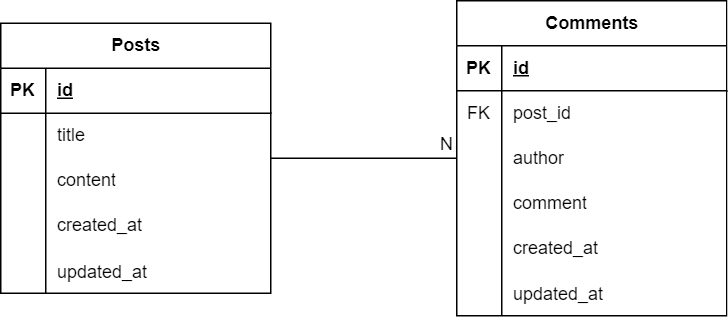

The diagram above was exported from draw.io. Its source (the exported page's mxGraphModel, read from the mxfile embedded in the PNG):
<mxGraphModel dx="988" dy="523" grid="1" gridSize="10" guides="1" tooltips="1" connect="1" arrows="1" fold="1" page="1" pageScale="1" pageWidth="827" pageHeight="1169" math="0" shadow="0">
  <root>
    <mxCell id="0" />
    <mxCell id="1" parent="0" />
    <mxCell id="YpPKBsmJS3pQp6CehCnA-1" value="Posts" style="shape=table;startSize=30;container=1;collapsible=1;childLayout=tableLayout;fixedRows=1;rowLines=0;fontStyle=1;align=center;resizeLast=1;html=1;" parent="1" vertex="1">
      <mxGeometry x="110" y="195" width="180" height="180" as="geometry" />
    </mxCell>
    <mxCell id="YpPKBsmJS3pQp6CehCnA-2" value="" style="shape=tableRow;horizontal=0;startSize=0;swimlaneHead=0;swimlaneBody=0;fillColor=none;collapsible=0;dropTarget=0;points=[[0,0.5],[1,0.5]];portConstraint=eastwest;top=0;left=0;right=0;bottom=1;" parent="YpPKBsmJS3pQp6CehCnA-1" vertex="1">
      <mxGeometry y="30" width="180" height="30" as="geometry" />
    </mxCell>
    <mxCell id="YpPKBsmJS3pQp6CehCnA-3" value="PK" style="shape=partialRectangle;connectable=0;fillColor=none;top=0;left=0;bottom=0;right=0;fontStyle=1;overflow=hidden;whiteSpace=wrap;html=1;" parent="YpPKBsmJS3pQp6CehCnA-2" vertex="1">
      <mxGeometry width="30" height="30" as="geometry">
        <mxRectangle width="30" height="30" as="alternateBounds" />
      </mxGeometry>
    </mxCell>
    <mxCell id="YpPKBsmJS3pQp6CehCnA-4" value="id" style="shape=partialRectangle;connectable=0;fillColor=none;top=0;left=0;bottom=0;right=0;align=left;spacingLeft=6;fontStyle=5;overflow=hidden;whiteSpace=wrap;html=1;" parent="YpPKBsmJS3pQp6CehCnA-2" vertex="1">
      <mxGeometry x="30" width="150" height="30" as="geometry">
        <mxRectangle width="150" height="30" as="alternateBounds" />
      </mxGeometry>
    </mxCell>
    <mxCell id="YpPKBsmJS3pQp6CehCnA-5" value="" style="shape=tableRow;horizontal=0;startSize=0;swimlaneHead=0;swimlaneBody=0;fillColor=none;collapsible=0;dropTarget=0;points=[[0,0.5],[1,0.5]];portConstraint=eastwest;top=0;left=0;right=0;bottom=0;" parent="YpPKBsmJS3pQp6CehCnA-1" vertex="1">
      <mxGeometry y="60" width="180" height="30" as="geometry" />
    </mxCell>
    <mxCell id="YpPKBsmJS3pQp6CehCnA-6" value="" style="shape=partialRectangle;connectable=0;fillColor=none;top=0;left=0;bottom=0;right=0;editable=1;overflow=hidden;whiteSpace=wrap;html=1;" parent="YpPKBsmJS3pQp6CehCnA-5" vertex="1">
      <mxGeometry width="30" height="30" as="geometry">
        <mxRectangle width="30" height="30" as="alternateBounds" />
      </mxGeometry>
    </mxCell>
    <mxCell id="YpPKBsmJS3pQp6CehCnA-7" value="title" style="shape=partialRectangle;connectable=0;fillColor=none;top=0;left=0;bottom=0;right=0;align=left;spacingLeft=6;overflow=hidden;whiteSpace=wrap;html=1;" parent="YpPKBsmJS3pQp6CehCnA-5" vertex="1">
      <mxGeometry x="30" width="150" height="30" as="geometry">
        <mxRectangle width="150" height="30" as="alternateBounds" />
      </mxGeometry>
    </mxCell>
    <mxCell id="YpPKBsmJS3pQp6CehCnA-8" value="" style="shape=tableRow;horizontal=0;startSize=0;swimlaneHead=0;swimlaneBody=0;fillColor=none;collapsible=0;dropTarget=0;points=[[0,0.5],[1,0.5]];portConstraint=eastwest;top=0;left=0;right=0;bottom=0;" parent="YpPKBsmJS3pQp6CehCnA-1" vertex="1">
      <mxGeometry y="90" width="180" height="30" as="geometry" />
    </mxCell>
    <mxCell id="YpPKBsmJS3pQp6CehCnA-9" value="" style="shape=partialRectangle;connectable=0;fillColor=none;top=0;left=0;bottom=0;right=0;editable=1;overflow=hidden;whiteSpace=wrap;html=1;" parent="YpPKBsmJS3pQp6CehCnA-8" vertex="1">
      <mxGeometry width="30" height="30" as="geometry">
        <mxRectangle width="30" height="30" as="alternateBounds" />
      </mxGeometry>
    </mxCell>
    <mxCell id="YpPKBsmJS3pQp6CehCnA-10" value="content" style="shape=partialRectangle;connectable=0;fillColor=none;top=0;left=0;bottom=0;right=0;align=left;spacingLeft=6;overflow=hidden;whiteSpace=wrap;html=1;" parent="YpPKBsmJS3pQp6CehCnA-8" vertex="1">
      <mxGeometry x="30" width="150" height="30" as="geometry">
        <mxRectangle width="150" height="30" as="alternateBounds" />
      </mxGeometry>
    </mxCell>
    <mxCell id="YpPKBsmJS3pQp6CehCnA-11" value="" style="shape=tableRow;horizontal=0;startSize=0;swimlaneHead=0;swimlaneBody=0;fillColor=none;collapsible=0;dropTarget=0;points=[[0,0.5],[1,0.5]];portConstraint=eastwest;top=0;left=0;right=0;bottom=0;" parent="YpPKBsmJS3pQp6CehCnA-1" vertex="1">
      <mxGeometry y="120" width="180" height="30" as="geometry" />
    </mxCell>
    <mxCell id="YpPKBsmJS3pQp6CehCnA-12" value="" style="shape=partialRectangle;connectable=0;fillColor=none;top=0;left=0;bottom=0;right=0;editable=1;overflow=hidden;whiteSpace=wrap;html=1;" parent="YpPKBsmJS3pQp6CehCnA-11" vertex="1">
      <mxGeometry width="30" height="30" as="geometry">
        <mxRectangle width="30" height="30" as="alternateBounds" />
      </mxGeometry>
    </mxCell>
    <mxCell id="YpPKBsmJS3pQp6CehCnA-13" value="created_at" style="shape=partialRectangle;connectable=0;fillColor=none;top=0;left=0;bottom=0;right=0;align=left;spacingLeft=6;overflow=hidden;whiteSpace=wrap;html=1;" parent="YpPKBsmJS3pQp6CehCnA-11" vertex="1">
      <mxGeometry x="30" width="150" height="30" as="geometry">
        <mxRectangle width="150" height="30" as="alternateBounds" />
      </mxGeometry>
    </mxCell>
    <mxCell id="YpPKBsmJS3pQp6CehCnA-35" value="" style="shape=tableRow;horizontal=0;startSize=0;swimlaneHead=0;swimlaneBody=0;fillColor=none;collapsible=0;dropTarget=0;points=[[0,0.5],[1,0.5]];portConstraint=eastwest;top=0;left=0;right=0;bottom=0;" parent="YpPKBsmJS3pQp6CehCnA-1" vertex="1">
      <mxGeometry y="150" width="180" height="30" as="geometry" />
    </mxCell>
    <mxCell id="YpPKBsmJS3pQp6CehCnA-36" value="" style="shape=partialRectangle;connectable=0;fillColor=none;top=0;left=0;bottom=0;right=0;editable=1;overflow=hidden;" parent="YpPKBsmJS3pQp6CehCnA-35" vertex="1">
      <mxGeometry width="30" height="30" as="geometry">
        <mxRectangle width="30" height="30" as="alternateBounds" />
      </mxGeometry>
    </mxCell>
    <mxCell id="YpPKBsmJS3pQp6CehCnA-37" value="updated_at" style="shape=partialRectangle;connectable=0;fillColor=none;top=0;left=0;bottom=0;right=0;align=left;spacingLeft=6;overflow=hidden;" parent="YpPKBsmJS3pQp6CehCnA-35" vertex="1">
      <mxGeometry x="30" width="150" height="30" as="geometry">
        <mxRectangle width="150" height="30" as="alternateBounds" />
      </mxGeometry>
    </mxCell>
    <mxCell id="YpPKBsmJS3pQp6CehCnA-14" value="Comments" style="shape=table;startSize=30;container=1;collapsible=1;childLayout=tableLayout;fixedRows=1;rowLines=0;fontStyle=1;align=center;resizeLast=1;html=1;" parent="1" vertex="1">
      <mxGeometry x="414" y="180" width="180" height="210" as="geometry" />
    </mxCell>
    <mxCell id="YpPKBsmJS3pQp6CehCnA-15" value="" style="shape=tableRow;horizontal=0;startSize=0;swimlaneHead=0;swimlaneBody=0;fillColor=none;collapsible=0;dropTarget=0;points=[[0,0.5],[1,0.5]];portConstraint=eastwest;top=0;left=0;right=0;bottom=1;" parent="YpPKBsmJS3pQp6CehCnA-14" vertex="1">
      <mxGeometry y="30" width="180" height="30" as="geometry" />
    </mxCell>
    <mxCell id="YpPKBsmJS3pQp6CehCnA-16" value="PK" style="shape=partialRectangle;connectable=0;fillColor=none;top=0;left=0;bottom=0;right=0;fontStyle=1;overflow=hidden;whiteSpace=wrap;html=1;" parent="YpPKBsmJS3pQp6CehCnA-15" vertex="1">
      <mxGeometry width="30" height="30" as="geometry">
        <mxRectangle width="30" height="30" as="alternateBounds" />
      </mxGeometry>
    </mxCell>
    <mxCell id="YpPKBsmJS3pQp6CehCnA-17" value="id" style="shape=partialRectangle;connectable=0;fillColor=none;top=0;left=0;bottom=0;right=0;align=left;spacingLeft=6;fontStyle=5;overflow=hidden;whiteSpace=wrap;html=1;" parent="YpPKBsmJS3pQp6CehCnA-15" vertex="1">
      <mxGeometry x="30" width="150" height="30" as="geometry">
        <mxRectangle width="150" height="30" as="alternateBounds" />
      </mxGeometry>
    </mxCell>
    <mxCell id="YpPKBsmJS3pQp6CehCnA-38" value="" style="shape=tableRow;horizontal=0;startSize=0;swimlaneHead=0;swimlaneBody=0;fillColor=none;collapsible=0;dropTarget=0;points=[[0,0.5],[1,0.5]];portConstraint=eastwest;top=0;left=0;right=0;bottom=0;" parent="YpPKBsmJS3pQp6CehCnA-14" vertex="1">
      <mxGeometry y="60" width="180" height="30" as="geometry" />
    </mxCell>
    <mxCell id="YpPKBsmJS3pQp6CehCnA-39" value="FK" style="shape=partialRectangle;connectable=0;fillColor=none;top=0;left=0;bottom=0;right=0;fontStyle=0;overflow=hidden;whiteSpace=wrap;html=1;" parent="YpPKBsmJS3pQp6CehCnA-38" vertex="1">
      <mxGeometry width="30" height="30" as="geometry">
        <mxRectangle width="30" height="30" as="alternateBounds" />
      </mxGeometry>
    </mxCell>
    <mxCell id="YpPKBsmJS3pQp6CehCnA-40" value="post_id" style="shape=partialRectangle;connectable=0;fillColor=none;top=0;left=0;bottom=0;right=0;align=left;spacingLeft=6;fontStyle=0;overflow=hidden;whiteSpace=wrap;html=1;" parent="YpPKBsmJS3pQp6CehCnA-38" vertex="1">
      <mxGeometry x="30" width="150" height="30" as="geometry">
        <mxRectangle width="150" height="30" as="alternateBounds" />
      </mxGeometry>
    </mxCell>
    <mxCell id="YpPKBsmJS3pQp6CehCnA-18" value="" style="shape=tableRow;horizontal=0;startSize=0;swimlaneHead=0;swimlaneBody=0;fillColor=none;collapsible=0;dropTarget=0;points=[[0,0.5],[1,0.5]];portConstraint=eastwest;top=0;left=0;right=0;bottom=0;" parent="YpPKBsmJS3pQp6CehCnA-14" vertex="1">
      <mxGeometry y="90" width="180" height="30" as="geometry" />
    </mxCell>
    <mxCell id="YpPKBsmJS3pQp6CehCnA-19" value="" style="shape=partialRectangle;connectable=0;fillColor=none;top=0;left=0;bottom=0;right=0;editable=1;overflow=hidden;whiteSpace=wrap;html=1;" parent="YpPKBsmJS3pQp6CehCnA-18" vertex="1">
      <mxGeometry width="30" height="30" as="geometry">
        <mxRectangle width="30" height="30" as="alternateBounds" />
      </mxGeometry>
    </mxCell>
    <mxCell id="YpPKBsmJS3pQp6CehCnA-20" value="author" style="shape=partialRectangle;connectable=0;fillColor=none;top=0;left=0;bottom=0;right=0;align=left;spacingLeft=6;overflow=hidden;whiteSpace=wrap;html=1;" parent="YpPKBsmJS3pQp6CehCnA-18" vertex="1">
      <mxGeometry x="30" width="150" height="30" as="geometry">
        <mxRectangle width="150" height="30" as="alternateBounds" />
      </mxGeometry>
    </mxCell>
    <mxCell id="YpPKBsmJS3pQp6CehCnA-21" value="" style="shape=tableRow;horizontal=0;startSize=0;swimlaneHead=0;swimlaneBody=0;fillColor=none;collapsible=0;dropTarget=0;points=[[0,0.5],[1,0.5]];portConstraint=eastwest;top=0;left=0;right=0;bottom=0;" parent="YpPKBsmJS3pQp6CehCnA-14" vertex="1">
      <mxGeometry y="120" width="180" height="30" as="geometry" />
    </mxCell>
    <mxCell id="YpPKBsmJS3pQp6CehCnA-22" value="" style="shape=partialRectangle;connectable=0;fillColor=none;top=0;left=0;bottom=0;right=0;editable=1;overflow=hidden;whiteSpace=wrap;html=1;" parent="YpPKBsmJS3pQp6CehCnA-21" vertex="1">
      <mxGeometry width="30" height="30" as="geometry">
        <mxRectangle width="30" height="30" as="alternateBounds" />
      </mxGeometry>
    </mxCell>
    <mxCell id="YpPKBsmJS3pQp6CehCnA-23" value="comment" style="shape=partialRectangle;connectable=0;fillColor=none;top=0;left=0;bottom=0;right=0;align=left;spacingLeft=6;overflow=hidden;whiteSpace=wrap;html=1;" parent="YpPKBsmJS3pQp6CehCnA-21" vertex="1">
      <mxGeometry x="30" width="150" height="30" as="geometry">
        <mxRectangle width="150" height="30" as="alternateBounds" />
      </mxGeometry>
    </mxCell>
    <mxCell id="YpPKBsmJS3pQp6CehCnA-24" value="" style="shape=tableRow;horizontal=0;startSize=0;swimlaneHead=0;swimlaneBody=0;fillColor=none;collapsible=0;dropTarget=0;points=[[0,0.5],[1,0.5]];portConstraint=eastwest;top=0;left=0;right=0;bottom=0;" parent="YpPKBsmJS3pQp6CehCnA-14" vertex="1">
      <mxGeometry y="150" width="180" height="30" as="geometry" />
    </mxCell>
    <mxCell id="YpPKBsmJS3pQp6CehCnA-25" value="" style="shape=partialRectangle;connectable=0;fillColor=none;top=0;left=0;bottom=0;right=0;editable=1;overflow=hidden;whiteSpace=wrap;html=1;" parent="YpPKBsmJS3pQp6CehCnA-24" vertex="1">
      <mxGeometry width="30" height="30" as="geometry">
        <mxRectangle width="30" height="30" as="alternateBounds" />
      </mxGeometry>
    </mxCell>
    <mxCell id="YpPKBsmJS3pQp6CehCnA-26" value="created_at" style="shape=partialRectangle;connectable=0;fillColor=none;top=0;left=0;bottom=0;right=0;align=left;spacingLeft=6;overflow=hidden;whiteSpace=wrap;html=1;" parent="YpPKBsmJS3pQp6CehCnA-24" vertex="1">
      <mxGeometry x="30" width="150" height="30" as="geometry">
        <mxRectangle width="150" height="30" as="alternateBounds" />
      </mxGeometry>
    </mxCell>
    <mxCell id="YpPKBsmJS3pQp6CehCnA-41" value="" style="shape=tableRow;horizontal=0;startSize=0;swimlaneHead=0;swimlaneBody=0;fillColor=none;collapsible=0;dropTarget=0;points=[[0,0.5],[1,0.5]];portConstraint=eastwest;top=0;left=0;right=0;bottom=0;" parent="YpPKBsmJS3pQp6CehCnA-14" vertex="1">
      <mxGeometry y="180" width="180" height="30" as="geometry" />
    </mxCell>
    <mxCell id="YpPKBsmJS3pQp6CehCnA-42" value="" style="shape=partialRectangle;connectable=0;fillColor=none;top=0;left=0;bottom=0;right=0;editable=1;overflow=hidden;" parent="YpPKBsmJS3pQp6CehCnA-41" vertex="1">
      <mxGeometry width="30" height="30" as="geometry">
        <mxRectangle width="30" height="30" as="alternateBounds" />
      </mxGeometry>
    </mxCell>
    <mxCell id="YpPKBsmJS3pQp6CehCnA-43" value="updated_at" style="shape=partialRectangle;connectable=0;fillColor=none;top=0;left=0;bottom=0;right=0;align=left;spacingLeft=6;overflow=hidden;" parent="YpPKBsmJS3pQp6CehCnA-41" vertex="1">
      <mxGeometry x="30" width="150" height="30" as="geometry">
        <mxRectangle width="150" height="30" as="alternateBounds" />
      </mxGeometry>
    </mxCell>
    <mxCell id="YpPKBsmJS3pQp6CehCnA-44" value="" style="endArrow=none;html=1;rounded=0;" parent="1" source="YpPKBsmJS3pQp6CehCnA-1" target="YpPKBsmJS3pQp6CehCnA-14" edge="1">
      <mxGeometry relative="1" as="geometry">
        <mxPoint x="210" y="460" as="sourcePoint" />
        <mxPoint x="370" y="460" as="targetPoint" />
      </mxGeometry>
    </mxCell>
    <mxCell id="YpPKBsmJS3pQp6CehCnA-45" value="N" style="resizable=0;html=1;whiteSpace=wrap;align=right;verticalAlign=bottom;" parent="YpPKBsmJS3pQp6CehCnA-44" connectable="0" vertex="1">
      <mxGeometry x="1" relative="1" as="geometry" />
    </mxCell>
  </root>
</mxGraphModel>